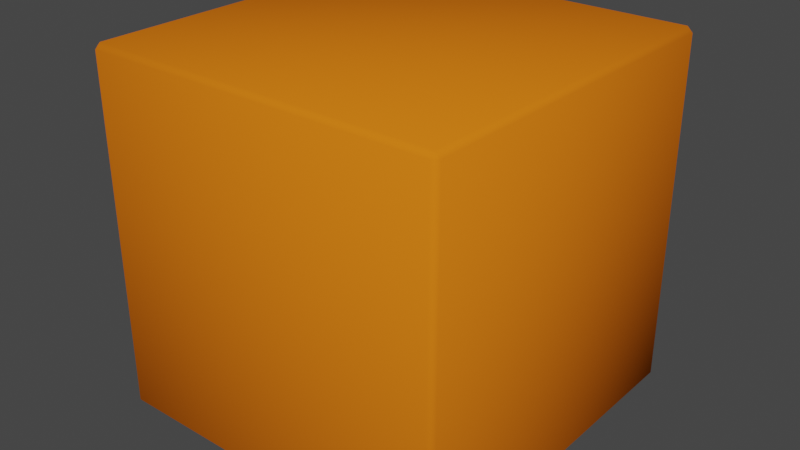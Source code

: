 # Source: Conteneur.blend  (saved by Blender 3.6.11; exported with 4.5.12 LTS)
import bpy
from mathutils import Matrix  # noqa: F401  (used for matrix-valued properties, if any)

bpy.ops.wm.read_factory_settings(use_empty=True)
scene = bpy.context.scene
scene.name = 'Scene'

# ---- collections
col_collection = bpy.data.collections.new('Collection'); scene.collection.children.link(col_collection)

# ---- materials (node trees are filled in below, after node groups)
mat_jsp = bpy.data.materials.new('Jsp')
mat_jsp.use_transparent_shadow = False

# ---- material node trees
mat_jsp.use_nodes = True; mat_jsp.node_tree.nodes.clear()
_N = mat_jsp.node_tree.nodes; _L = mat_jsp.node_tree.links
n0 = _N.new('ShaderNodeOutputMaterial'); n0.name = 'Sortie matériau'; n0.location = (300, 300)
n1 = _N.new('ShaderNodeBsdfPrincipled'); n1.name = 'BSDF guidée'; n1.location = (10, 300)
n1.distribution = 'GGX'
n1.subsurface_method = 'RANDOM_WALK_SKIN'
n1.inputs[0].default_value = (0.8, 0.1804, 0.00857, 1.0)
n1.inputs[2].default_value = 0.0
n1.inputs[3].default_value = 1.45
n1.inputs[13].default_value = 0.0
n1.inputs[27].default_value = (0.0, 0.0, 0.0, 1.0)
n1.inputs[28].default_value = 1.0
_L.new(n1.outputs[0], n0.inputs[0])
n0.is_active_output = True

# ---- world
world_world = bpy.data.worlds.new('World'); scene.world = world_world
world_world.use_nodes = True; world_world.node_tree.nodes.clear()
_N = world_world.node_tree.nodes; _L = world_world.node_tree.links
n0 = _N.new('ShaderNodeOutputWorld'); n0.name = 'World Output'; n0.location = (300, 300)
n1 = _N.new('ShaderNodeBackground'); n1.name = 'Background'; n1.location = (10, 300)
n1.inputs[0].default_value = (0.05088, 0.05088, 0.05088, 1.0)
_L.new(n1.outputs[0], n0.inputs[0])
n0.is_active_output = True
world_world.color = (0.05088, 0.05088, 0.05088)
world_world.use_sun_shadow = False
world_world.sun_shadow_jitter_overblur = 0.0

# ---- meshes
me_maillage = bpy.data.meshes.new('Maillage')
me_maillage.from_pydata([(-36.54, -36.54, 0.0), (-36.54, 36.54, 0.0), (36.54, 36.54, 0.0), (36.54, -36.54, 0.0), (-36.54, -36.54, 75.3), (36.54, -36.54, 75.3), (36.54, 36.54, 75.3), (-36.54, 36.54, 75.3), (-36.54, -37.65, 1.115), (36.54, -37.65, 1.115), (36.54, -37.65, 74.19), (-36.54, -37.65, 74.19), (37.65, -36.54, 1.115), (37.65, 36.54, 1.115), (37.65, 36.54, 74.19), (37.65, -36.54, 74.19), (36.54, 37.65, 1.115), (-36.54, 37.65, 1.115), (-36.54, 37.65, 74.19), (36.54, 37.65, 74.19), (-37.65, 36.54, 1.115), (-37.65, -36.54, 1.115), (-37.65, -36.54, 74.19), (-37.65, 36.54, 74.19)], [], [(1, 2, 3, 0), (5, 6, 7, 4), (9, 10, 11, 8), (13, 14, 15, 12), (17, 18, 19, 16), (21, 22, 23, 20), (0, 8, 21), (1, 20, 17), (2, 16, 13), (3, 12, 9), (4, 22, 11), (5, 10, 15), (6, 14, 19), (7, 18, 23), (1, 0, 21, 20), (2, 1, 17, 16), (3, 2, 13, 12), (0, 3, 9, 8), (5, 4, 11, 10), (6, 5, 15, 14), (7, 6, 19, 18), (4, 7, 23, 22), (10, 9, 12, 15), (8, 11, 22, 21), (14, 13, 16, 19), (18, 17, 20, 23)])
me_maillage.polygons.foreach_set('use_smooth', [True] * 26)
_uv = me_maillage.uv_layers.new(name='UVChannel_1')
_uv.uv.foreach_set('vector', [0.6744, 0.9863, 0.6744, 0.6645, 0.9961, 0.6645, 0.9961, 0.9863, 0.6651, 0.3331, 0.6651, 0.6547, 0.3435, 0.6547, 0.3435, 0.3331, 0.9958, 0.3257, 0.6743, 0.3257, 0.6743, 0.006126, 0.9958, 0.006126, 0.9977, 0.6547, 0.6762, 0.6547, 0.6762, 0.3331, 0.9977, 0.3331, 0.3436, 0.9837, 0.3436, 0.6621, 0.6651, 0.6621, 0.6651, 0.9837, 0.0146, 0.3331, 0.3361, 0.3331, 0.3361, 0.6546, 0.0146, 0.6546, 1.002, 0.005388, 0.9958, 0.006126, 0.9991, -8.459e-05, 0.3417, 0.9894, 0.3377, 0.9844, 0.3436, 0.9837, 1.001, 0.6566, 0.9953, 0.6605, 0.9977, 0.6547, 1.002, 0.3276, 0.9965, 0.3316, 0.9958, 0.3257, 0.342, 0.3324, 0.3361, 0.3331, 0.3393, 0.3269, 0.6685, 0.3265, 0.6743, 0.3257, 0.671, 0.3319, 0.6672, 0.6554, 0.6762, 0.6547, 0.6706, 0.6609, 0.3428, 0.6561, 0.3436, 0.6621, 0.3374, 0.659, 0.6744, 0.9863, 0.9961, 0.9863, 0.9961, 0.9922, 0.6744, 0.9922, 0.6744, 0.6645, 0.6744, 0.9863, 0.6684, 0.9863, 0.6684, 0.6645, 0.9961, 0.6645, 0.6744, 0.6645, 0.6744, 0.6586, 0.9961, 0.6586, 0.9961, 0.9863, 0.9961, 0.6645, 1.002, 0.6645, 1.002, 0.9863, 0.6684, 0.3257, 0.6684, 0.006126, 0.6743, 0.006126, 0.6743, 0.3257, 0.6651, 0.6547, 0.6651, 0.3331, 0.6762, 0.3331, 0.6762, 0.6547, 0.3435, 0.6547, 0.6651, 0.6547, 0.6651, 0.6621, 0.3436, 0.6621, 0.3435, 0.3331, 0.3435, 0.6547, 0.3361, 0.6546, 0.3361, 0.3331, 0.6743, 0.3257, 0.9958, 0.3257, 0.9977, 0.3331, 0.6762, 0.3331, 0.9958, 0.006126, 0.6743, 0.006126, 0.6743, 0.000238, 0.9958, 0.000238, 0.6711, 0.6622, 0.6712, 0.9837, 0.6651, 0.9837, 0.6651, 0.6621, 0.3361, 0.6605, 0.0146, 0.6605, 0.0146, 0.6546, 0.3361, 0.6546])
me_maillage.materials.append(mat_jsp)
me_maillage.update()
me_maillage.normals_split_custom_set([tuple(v) for v in zip(*[iter([-0.3416, 0.3416, -0.8756, 0.3416, 0.3416, -0.8756, 0.3416, -0.3416, -0.8756, -0.3416, -0.3416, -0.8756, 0.3416, -0.3416, 0.8756, 0.3416, 0.3416, 0.8756, -0.3416, 0.3416, 0.8756, -0.3416, -0.3416, 0.8756, 0.3416, -0.8756, -0.3416, 0.3416, -0.8756, 0.3416, -0.3416, -0.8756, 0.3416, -0.3416, -0.8756, -0.3416, 0.8756, 0.3416, -0.3416, 0.8756, 0.3416, 0.3416, 0.8756, -0.3416, 0.3416, 0.8756, -0.3416, -0.3416, -0.3416, 0.8756, -0.3416, -0.3416, 0.8756, 0.3416, 0.3416, 0.8756, 0.3416, 0.3416, 0.8756, -0.3416, -0.8756, -0.3416, -0.3416, -0.8756, -0.3416, 0.3416, -0.8756, 0.3416, 0.3416, -0.8756, 0.3416, -0.3416, -0.3416, -0.3416, -0.8756, -0.3416, -0.8756, -0.3416, -0.8756, -0.3416, -0.3416, -0.3416, 0.3416, -0.8756, -0.8756, 0.3416, -0.3416, -0.3416, 0.8756, -0.3416, 0.3416, 0.3416, -0.8756, 0.3416, 0.8756, -0.3416, 0.8756, 0.3416, -0.3416, 0.3416, -0.3416, -0.8756, 0.8756, -0.3416, -0.3416, 0.3416, -0.8756, -0.3416, -0.3416, -0.3416, 0.8756, -0.8756, -0.3416, 0.3416, -0.3416, -0.8756, 0.3416, 0.3416, -0.3416, 0.8756, 0.3416, -0.8756, 0.3416, 0.8756, -0.3416, 0.3416, 0.3416, 0.3416, 0.8756, 0.8756, 0.3416, 0.3416, 0.3416, 0.8756, 0.3416, -0.3416, 0.3416, 0.8756, -0.3416, 0.8756, 0.3416, -0.8756, 0.3416, 0.3416, -0.3416, 0.3416, -0.8756, -0.3416, -0.3416, -0.8756, -0.8756, -0.3416, -0.3416, -0.8756, 0.3416, -0.3416, 0.3416, 0.3416, -0.8756, -0.3416, 0.3416, -0.8756, -0.3416, 0.8756, -0.3416, 0.3416, 0.8756, -0.3416, 0.3416, -0.3416, -0.8756, 0.3416, 0.3416, -0.8756, 0.8756, 0.3416, -0.3416, 0.8756, -0.3416, -0.3416, -0.3416, -0.3416, -0.8756, 0.3416, -0.3416, -0.8756, 0.3416, -0.8756, -0.3416, -0.3416, -0.8756, -0.3416, 0.3416, -0.3416, 0.8756, -0.3416, -0.3416, 0.8756, -0.3416, -0.8756, 0.3416, 0.3416, -0.8756, 0.3416, 0.3416, 0.3416, 0.8756, 0.3416, -0.3416, 0.8756, 0.8756, -0.3416, 0.3416, 0.8756, 0.3416, 0.3416, -0.3416, 0.3416, 0.8756, 0.3416, 0.3416, 0.8756, 0.3416, 0.8756, 0.3416, -0.3416, 0.8756, 0.3416, -0.3416, -0.3416, 0.8756, -0.3416, 0.3416, 0.8756, -0.8756, 0.3416, 0.3416, -0.8756, -0.3416, 0.3416, 0.3416, -0.8756, 0.3416, 0.3416, -0.8756, -0.3416, 0.8756, -0.3416, -0.3416, 0.8756, -0.3416, 0.3416, -0.3416, -0.8756, -0.3416, -0.3416, -0.8756, 0.3416, -0.8756, -0.3416, 0.3416, -0.8756, -0.3416, -0.3416, 0.8756, 0.3416, 0.3416, 0.8756, 0.3416, -0.3416, 0.3416, 0.8756, -0.3416, 0.3416, 0.8756, 0.3416, -0.3416, 0.8756, 0.3416, -0.3416, 0.8756, -0.3416, -0.8756, 0.3416, -0.3416, -0.8756, 0.3416, 0.3416])] * 3)])

# ---- objects
ob_box072 = bpy.data.objects.new('Box072', me_maillage)

# ---- transforms, parenting, visibility, modifiers, constraints
ob_box072.location = (0.0, 0.0, 0.0)
ob_box072.scale = (0.02009, 0.02009, 0.02009)
ob_box072.color = (0.8, 0.8, 0.8, 1.0)

# ---- collection membership
col_collection.objects.link(ob_box072)

# ---- scene / render settings (as saved in the file)
scene.frame_start = 1; scene.frame_end = 250; scene.frame_set(0)
scene.render.engine = 'BLENDER_EEVEE_NEXT'
scene.render.fps = 30
scene.cycles.sampling_pattern = 'TABULATED_SOBOL'
scene.view_settings.view_transform = 'Filmic'
bpy.context.view_layer.update()

# ---- added for rendering (the .blend has no active camera and no usable light): camera, sun
cam_auto = bpy.data.cameras.new('AutoCamera')
cam_auto.lens = 50.0
cam_auto.sensor_width = 36.0
cam_auto.clip_end = 1000.0
ob_auto_camera = bpy.data.objects.new('AutoCamera', cam_auto)
scene.collection.objects.link(ob_auto_camera)
ob_auto_camera.location = (2.42412, -2.90895, 2.69564)
ob_auto_camera.rotation_euler = (1.09748, -7.21219e-08, 0.694738)
scene.camera = ob_auto_camera
light_auto_sun = bpy.data.lights.new('AutoSun', 'SUN')
light_auto_sun.energy = 3.0
light_auto_sun.angle = 0.0523599
ob_auto_sun = bpy.data.objects.new('AutoSun', light_auto_sun)
scene.collection.objects.link(ob_auto_sun)
ob_auto_sun.rotation_euler = (0.872665, 0.174533, 0.523599)
bpy.context.view_layer.update()
